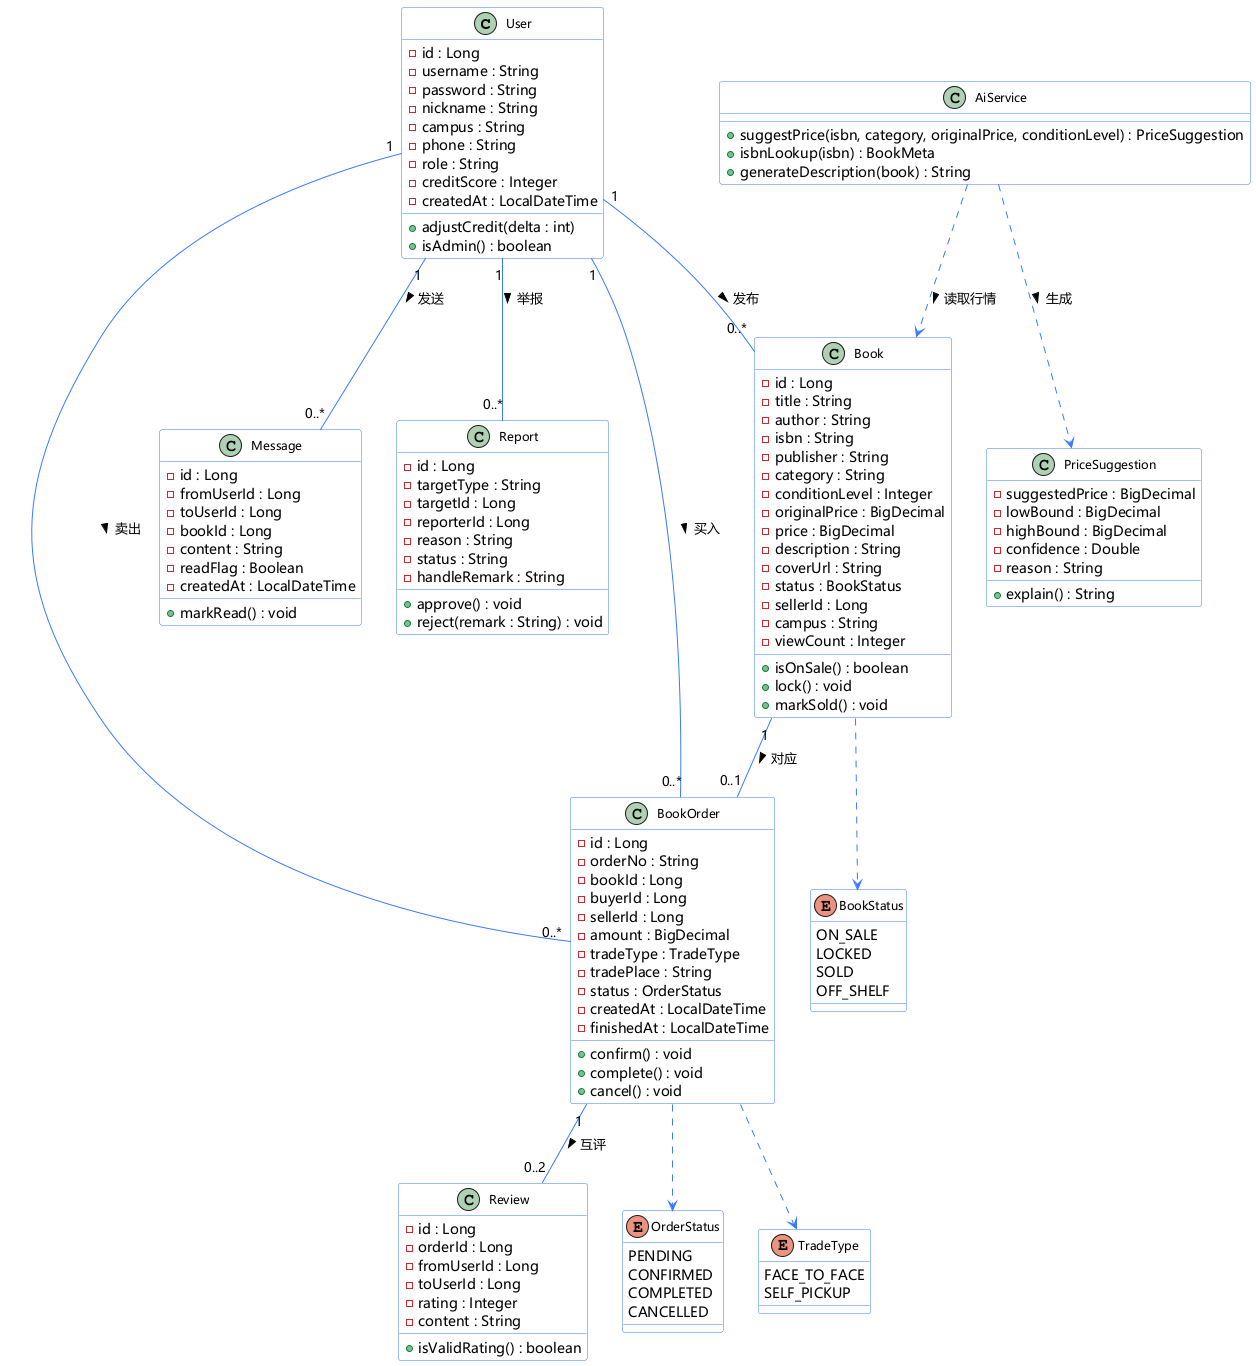

The diagram above was rendered by PlantUML. Its source (embedded in the PNG):
@startuml
skinparam defaultFontName "Microsoft YaHei"
skinparam backgroundColor #FFFFFF
skinparam shadowing false
skinparam class {
  BackgroundColor #FFFFFF
  BorderColor #3A7AFE
  ArrowColor #3A7AFE
  FontSize 12
}


class User {
  - id : Long
  - username : String
  - password : String
  - nickname : String
  - campus : String
  - phone : String
  - role : String
  - creditScore : Integer
  - createdAt : LocalDateTime
  + adjustCredit(delta : int)
  + isAdmin() : boolean
}

class Book {
  - id : Long
  - title : String
  - author : String
  - isbn : String
  - publisher : String
  - category : String
  - conditionLevel : Integer
  - originalPrice : BigDecimal
  - price : BigDecimal
  - description : String
  - coverUrl : String
  - status : BookStatus
  - sellerId : Long
  - campus : String
  - viewCount : Integer
  + isOnSale() : boolean
  + lock() : void
  + markSold() : void
}

class BookOrder {
  - id : Long
  - orderNo : String
  - bookId : Long
  - buyerId : Long
  - sellerId : Long
  - amount : BigDecimal
  - tradeType : TradeType
  - tradePlace : String
  - status : OrderStatus
  - createdAt : LocalDateTime
  - finishedAt : LocalDateTime
  + confirm() : void
  + complete() : void
  + cancel() : void
}

class Review {
  - id : Long
  - orderId : Long
  - fromUserId : Long
  - toUserId : Long
  - rating : Integer
  - content : String
  + isValidRating() : boolean
}

class Message {
  - id : Long
  - fromUserId : Long
  - toUserId : Long
  - bookId : Long
  - content : String
  - readFlag : Boolean
  - createdAt : LocalDateTime
  + markRead() : void
}

class Report {
  - id : Long
  - targetType : String
  - targetId : Long
  - reporterId : Long
  - reason : String
  - status : String
  - handleRemark : String
  + approve() : void
  + reject(remark : String) : void
}

class PriceSuggestion {
  - suggestedPrice : BigDecimal
  - lowBound : BigDecimal
  - highBound : BigDecimal
  - confidence : Double
  - reason : String
  + explain() : String
}

class AiService {
  + suggestPrice(isbn, category, originalPrice, conditionLevel) : PriceSuggestion
  + isbnLookup(isbn) : BookMeta
  + generateDescription(book) : String
}

enum BookStatus {
  ON_SALE
  LOCKED
  SOLD
  OFF_SHELF
}

enum OrderStatus {
  PENDING
  CONFIRMED
  COMPLETED
  CANCELLED
}

enum TradeType {
  FACE_TO_FACE
  SELF_PICKUP
}

User "1" -- "0..*" Book : 发布 >
User "1" -- "0..*" BookOrder : 买入 >
User "1" -- "0..*" BookOrder : 卖出 >
Book "1" -- "0..1" BookOrder : 对应 >
BookOrder "1" -- "0..2" Review : 互评 >
User "1" -- "0..*" Message : 发送 >
User "1" -- "0..*" Report : 举报 >
Book ..> BookStatus
BookOrder ..> OrderStatus
BookOrder ..> TradeType
AiService ..> PriceSuggestion : 生成 >
AiService ..> Book : 读取行情 >

@enduml